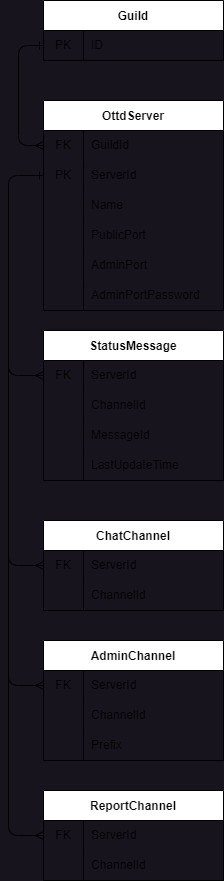

The diagram above was exported from draw.io. Its source (the exported page's mxGraphModel, read from the mxfile embedded in the PNG):
<mxGraphModel dx="916" dy="787" grid="1" gridSize="10" guides="1" tooltips="1" connect="1" arrows="1" fold="1" page="1" pageScale="1" pageWidth="850" pageHeight="1100" background="#18141D" math="0" shadow="0">
  <root>
    <mxCell id="0" />
    <mxCell id="1" parent="0" />
    <mxCell id="15" value="Guild" style="shape=table;startSize=30;container=1;collapsible=0;childLayout=tableLayout;fixedRows=1;rowLines=0;fontStyle=1;" vertex="1" parent="1">
      <mxGeometry x="345" y="60" width="180" height="60" as="geometry" />
    </mxCell>
    <mxCell id="16" value="" style="shape=tableRow;horizontal=0;startSize=0;swimlaneHead=0;swimlaneBody=0;top=0;left=0;bottom=0;right=0;collapsible=0;dropTarget=0;fillColor=none;points=[[0,0.5],[1,0.5]];portConstraint=eastwest;" vertex="1" parent="15">
      <mxGeometry y="30" width="180" height="30" as="geometry" />
    </mxCell>
    <mxCell id="17" value="PK" style="shape=partialRectangle;html=1;whiteSpace=wrap;connectable=0;fillColor=none;top=0;left=0;bottom=0;right=0;overflow=hidden;pointerEvents=1;" vertex="1" parent="16">
      <mxGeometry width="40" height="30" as="geometry">
        <mxRectangle width="40" height="30" as="alternateBounds" />
      </mxGeometry>
    </mxCell>
    <mxCell id="18" value="ID" style="shape=partialRectangle;html=1;whiteSpace=wrap;connectable=0;fillColor=none;top=0;left=0;bottom=0;right=0;align=left;spacingLeft=6;overflow=hidden;" vertex="1" parent="16">
      <mxGeometry x="40" width="140" height="30" as="geometry">
        <mxRectangle width="140" height="30" as="alternateBounds" />
      </mxGeometry>
    </mxCell>
    <mxCell id="61" value="OttdServer" style="shape=table;startSize=30;container=1;collapsible=0;childLayout=tableLayout;fixedRows=1;rowLines=0;fontStyle=1;" vertex="1" parent="1">
      <mxGeometry x="345" y="160" width="180" height="210" as="geometry" />
    </mxCell>
    <mxCell id="62" value="" style="shape=tableRow;horizontal=0;startSize=0;swimlaneHead=0;swimlaneBody=0;top=0;left=0;bottom=0;right=0;collapsible=0;dropTarget=0;fillColor=none;points=[[0,0.5],[1,0.5]];portConstraint=eastwest;" vertex="1" parent="61">
      <mxGeometry y="30" width="180" height="30" as="geometry" />
    </mxCell>
    <mxCell id="63" value="FK" style="shape=partialRectangle;html=1;whiteSpace=wrap;connectable=0;fillColor=none;top=0;left=0;bottom=0;right=0;overflow=hidden;pointerEvents=1;" vertex="1" parent="62">
      <mxGeometry width="40" height="30" as="geometry">
        <mxRectangle width="40" height="30" as="alternateBounds" />
      </mxGeometry>
    </mxCell>
    <mxCell id="64" value="GuildId" style="shape=partialRectangle;html=1;whiteSpace=wrap;connectable=0;fillColor=none;top=0;left=0;bottom=0;right=0;align=left;spacingLeft=6;overflow=hidden;" vertex="1" parent="62">
      <mxGeometry x="40" width="140" height="30" as="geometry">
        <mxRectangle width="140" height="30" as="alternateBounds" />
      </mxGeometry>
    </mxCell>
    <mxCell id="65" value="" style="shape=tableRow;horizontal=0;startSize=0;swimlaneHead=0;swimlaneBody=0;top=0;left=0;bottom=0;right=0;collapsible=0;dropTarget=0;fillColor=none;points=[[0,0.5],[1,0.5]];portConstraint=eastwest;" vertex="1" parent="61">
      <mxGeometry y="60" width="180" height="30" as="geometry" />
    </mxCell>
    <mxCell id="66" value="PK" style="shape=partialRectangle;html=1;whiteSpace=wrap;connectable=0;fillColor=none;top=0;left=0;bottom=0;right=0;overflow=hidden;" vertex="1" parent="65">
      <mxGeometry width="40" height="30" as="geometry">
        <mxRectangle width="40" height="30" as="alternateBounds" />
      </mxGeometry>
    </mxCell>
    <mxCell id="67" value="ServerId" style="shape=partialRectangle;html=1;whiteSpace=wrap;connectable=0;fillColor=none;top=0;left=0;bottom=0;right=0;align=left;spacingLeft=6;overflow=hidden;" vertex="1" parent="65">
      <mxGeometry x="40" width="140" height="30" as="geometry">
        <mxRectangle width="140" height="30" as="alternateBounds" />
      </mxGeometry>
    </mxCell>
    <mxCell id="68" value="" style="shape=tableRow;horizontal=0;startSize=0;swimlaneHead=0;swimlaneBody=0;top=0;left=0;bottom=0;right=0;collapsible=0;dropTarget=0;fillColor=none;points=[[0,0.5],[1,0.5]];portConstraint=eastwest;" vertex="1" parent="61">
      <mxGeometry y="90" width="180" height="30" as="geometry" />
    </mxCell>
    <mxCell id="69" value="" style="shape=partialRectangle;html=1;whiteSpace=wrap;connectable=0;fillColor=none;top=0;left=0;bottom=0;right=0;overflow=hidden;" vertex="1" parent="68">
      <mxGeometry width="40" height="30" as="geometry">
        <mxRectangle width="40" height="30" as="alternateBounds" />
      </mxGeometry>
    </mxCell>
    <mxCell id="70" value="Name" style="shape=partialRectangle;html=1;whiteSpace=wrap;connectable=0;fillColor=none;top=0;left=0;bottom=0;right=0;align=left;spacingLeft=6;overflow=hidden;" vertex="1" parent="68">
      <mxGeometry x="40" width="140" height="30" as="geometry">
        <mxRectangle width="140" height="30" as="alternateBounds" />
      </mxGeometry>
    </mxCell>
    <mxCell id="71" style="shape=tableRow;horizontal=0;startSize=0;swimlaneHead=0;swimlaneBody=0;top=0;left=0;bottom=0;right=0;collapsible=0;dropTarget=0;fillColor=none;points=[[0,0.5],[1,0.5]];portConstraint=eastwest;" vertex="1" parent="61">
      <mxGeometry y="120" width="180" height="30" as="geometry" />
    </mxCell>
    <mxCell id="72" style="shape=partialRectangle;html=1;whiteSpace=wrap;connectable=0;fillColor=none;top=0;left=0;bottom=0;right=0;overflow=hidden;" vertex="1" parent="71">
      <mxGeometry width="40" height="30" as="geometry">
        <mxRectangle width="40" height="30" as="alternateBounds" />
      </mxGeometry>
    </mxCell>
    <mxCell id="73" value="PublicPort" style="shape=partialRectangle;html=1;whiteSpace=wrap;connectable=0;fillColor=none;top=0;left=0;bottom=0;right=0;align=left;spacingLeft=6;overflow=hidden;" vertex="1" parent="71">
      <mxGeometry x="40" width="140" height="30" as="geometry">
        <mxRectangle width="140" height="30" as="alternateBounds" />
      </mxGeometry>
    </mxCell>
    <mxCell id="74" style="shape=tableRow;horizontal=0;startSize=0;swimlaneHead=0;swimlaneBody=0;top=0;left=0;bottom=0;right=0;collapsible=0;dropTarget=0;fillColor=none;points=[[0,0.5],[1,0.5]];portConstraint=eastwest;" vertex="1" parent="61">
      <mxGeometry y="150" width="180" height="30" as="geometry" />
    </mxCell>
    <mxCell id="75" style="shape=partialRectangle;html=1;whiteSpace=wrap;connectable=0;fillColor=none;top=0;left=0;bottom=0;right=0;overflow=hidden;" vertex="1" parent="74">
      <mxGeometry width="40" height="30" as="geometry">
        <mxRectangle width="40" height="30" as="alternateBounds" />
      </mxGeometry>
    </mxCell>
    <mxCell id="76" value="AdminPort" style="shape=partialRectangle;html=1;whiteSpace=wrap;connectable=0;fillColor=none;top=0;left=0;bottom=0;right=0;align=left;spacingLeft=6;overflow=hidden;" vertex="1" parent="74">
      <mxGeometry x="40" width="140" height="30" as="geometry">
        <mxRectangle width="140" height="30" as="alternateBounds" />
      </mxGeometry>
    </mxCell>
    <mxCell id="77" style="shape=tableRow;horizontal=0;startSize=0;swimlaneHead=0;swimlaneBody=0;top=0;left=0;bottom=0;right=0;collapsible=0;dropTarget=0;fillColor=none;points=[[0,0.5],[1,0.5]];portConstraint=eastwest;" vertex="1" parent="61">
      <mxGeometry y="180" width="180" height="30" as="geometry" />
    </mxCell>
    <mxCell id="78" style="shape=partialRectangle;html=1;whiteSpace=wrap;connectable=0;fillColor=none;top=0;left=0;bottom=0;right=0;overflow=hidden;" vertex="1" parent="77">
      <mxGeometry width="40" height="30" as="geometry">
        <mxRectangle width="40" height="30" as="alternateBounds" />
      </mxGeometry>
    </mxCell>
    <mxCell id="79" value="AdminPortPassword" style="shape=partialRectangle;html=1;whiteSpace=wrap;connectable=0;fillColor=none;top=0;left=0;bottom=0;right=0;align=left;spacingLeft=6;overflow=hidden;" vertex="1" parent="77">
      <mxGeometry x="40" width="140" height="30" as="geometry">
        <mxRectangle width="140" height="30" as="alternateBounds" />
      </mxGeometry>
    </mxCell>
    <mxCell id="82" value="" style="endArrow=ERone;html=1;exitX=0;exitY=0.5;exitDx=0;exitDy=0;entryX=0;entryY=0.5;entryDx=0;entryDy=0;startArrow=ERmany;startFill=0;endFill=0;" edge="1" parent="1" source="62" target="16">
      <mxGeometry width="50" height="50" relative="1" as="geometry">
        <mxPoint x="290" y="170" as="sourcePoint" />
        <mxPoint x="340" y="120" as="targetPoint" />
        <Array as="points">
          <mxPoint x="320" y="205" />
          <mxPoint x="320" y="105" />
        </Array>
      </mxGeometry>
    </mxCell>
    <mxCell id="84" value="StatusMessage" style="shape=table;startSize=30;container=1;collapsible=0;childLayout=tableLayout;fixedRows=1;rowLines=0;fontStyle=1;" vertex="1" parent="1">
      <mxGeometry x="345" y="390" width="180" height="150" as="geometry" />
    </mxCell>
    <mxCell id="88" value="" style="shape=tableRow;horizontal=0;startSize=0;swimlaneHead=0;swimlaneBody=0;top=0;left=0;bottom=0;right=0;collapsible=0;dropTarget=0;fillColor=none;points=[[0,0.5],[1,0.5]];portConstraint=eastwest;" vertex="1" parent="84">
      <mxGeometry y="30" width="180" height="30" as="geometry" />
    </mxCell>
    <mxCell id="89" value="FK" style="shape=partialRectangle;html=1;whiteSpace=wrap;connectable=0;fillColor=none;top=0;left=0;bottom=0;right=0;overflow=hidden;" vertex="1" parent="88">
      <mxGeometry width="40" height="30" as="geometry">
        <mxRectangle width="40" height="30" as="alternateBounds" />
      </mxGeometry>
    </mxCell>
    <mxCell id="90" value="ServerId" style="shape=partialRectangle;html=1;whiteSpace=wrap;connectable=0;fillColor=none;top=0;left=0;bottom=0;right=0;align=left;spacingLeft=6;overflow=hidden;" vertex="1" parent="88">
      <mxGeometry x="40" width="140" height="30" as="geometry">
        <mxRectangle width="140" height="30" as="alternateBounds" />
      </mxGeometry>
    </mxCell>
    <mxCell id="91" value="" style="shape=tableRow;horizontal=0;startSize=0;swimlaneHead=0;swimlaneBody=0;top=0;left=0;bottom=0;right=0;collapsible=0;dropTarget=0;fillColor=none;points=[[0,0.5],[1,0.5]];portConstraint=eastwest;" vertex="1" parent="84">
      <mxGeometry y="60" width="180" height="30" as="geometry" />
    </mxCell>
    <mxCell id="92" value="" style="shape=partialRectangle;html=1;whiteSpace=wrap;connectable=0;fillColor=none;top=0;left=0;bottom=0;right=0;overflow=hidden;" vertex="1" parent="91">
      <mxGeometry width="40" height="30" as="geometry">
        <mxRectangle width="40" height="30" as="alternateBounds" />
      </mxGeometry>
    </mxCell>
    <mxCell id="93" value="ChannelId" style="shape=partialRectangle;html=1;whiteSpace=wrap;connectable=0;fillColor=none;top=0;left=0;bottom=0;right=0;align=left;spacingLeft=6;overflow=hidden;" vertex="1" parent="91">
      <mxGeometry x="40" width="140" height="30" as="geometry">
        <mxRectangle width="140" height="30" as="alternateBounds" />
      </mxGeometry>
    </mxCell>
    <mxCell id="94" style="shape=tableRow;horizontal=0;startSize=0;swimlaneHead=0;swimlaneBody=0;top=0;left=0;bottom=0;right=0;collapsible=0;dropTarget=0;fillColor=none;points=[[0,0.5],[1,0.5]];portConstraint=eastwest;" vertex="1" parent="84">
      <mxGeometry y="90" width="180" height="30" as="geometry" />
    </mxCell>
    <mxCell id="95" style="shape=partialRectangle;html=1;whiteSpace=wrap;connectable=0;fillColor=none;top=0;left=0;bottom=0;right=0;overflow=hidden;" vertex="1" parent="94">
      <mxGeometry width="40" height="30" as="geometry">
        <mxRectangle width="40" height="30" as="alternateBounds" />
      </mxGeometry>
    </mxCell>
    <mxCell id="96" value="MessageId" style="shape=partialRectangle;html=1;whiteSpace=wrap;connectable=0;fillColor=none;top=0;left=0;bottom=0;right=0;align=left;spacingLeft=6;overflow=hidden;" vertex="1" parent="94">
      <mxGeometry x="40" width="140" height="30" as="geometry">
        <mxRectangle width="140" height="30" as="alternateBounds" />
      </mxGeometry>
    </mxCell>
    <mxCell id="121" style="shape=tableRow;horizontal=0;startSize=0;swimlaneHead=0;swimlaneBody=0;top=0;left=0;bottom=0;right=0;collapsible=0;dropTarget=0;fillColor=none;points=[[0,0.5],[1,0.5]];portConstraint=eastwest;" vertex="1" parent="84">
      <mxGeometry y="120" width="180" height="30" as="geometry" />
    </mxCell>
    <mxCell id="122" style="shape=partialRectangle;html=1;whiteSpace=wrap;connectable=0;fillColor=none;top=0;left=0;bottom=0;right=0;overflow=hidden;" vertex="1" parent="121">
      <mxGeometry width="40" height="30" as="geometry">
        <mxRectangle width="40" height="30" as="alternateBounds" />
      </mxGeometry>
    </mxCell>
    <mxCell id="123" value="LastUpdateTime" style="shape=partialRectangle;html=1;whiteSpace=wrap;connectable=0;fillColor=none;top=0;left=0;bottom=0;right=0;align=left;spacingLeft=6;overflow=hidden;" vertex="1" parent="121">
      <mxGeometry x="40" width="140" height="30" as="geometry">
        <mxRectangle width="140" height="30" as="alternateBounds" />
      </mxGeometry>
    </mxCell>
    <mxCell id="108" value="" style="endArrow=ERone;html=1;exitX=0;exitY=0.5;exitDx=0;exitDy=0;startArrow=ERmany;startFill=0;endFill=0;entryX=0;entryY=0.5;entryDx=0;entryDy=0;" edge="1" parent="1" source="88" target="65">
      <mxGeometry width="50" height="50" relative="1" as="geometry">
        <mxPoint x="335" y="330" as="sourcePoint" />
        <mxPoint x="335" y="230" as="targetPoint" />
        <Array as="points">
          <mxPoint x="310" y="435" />
          <mxPoint x="310" y="235" />
        </Array>
      </mxGeometry>
    </mxCell>
    <mxCell id="109" value="ChatChannel" style="shape=table;startSize=30;container=1;collapsible=0;childLayout=tableLayout;fixedRows=1;rowLines=0;fontStyle=1;" vertex="1" parent="1">
      <mxGeometry x="345" y="580" width="180" height="90" as="geometry" />
    </mxCell>
    <mxCell id="110" value="" style="shape=tableRow;horizontal=0;startSize=0;swimlaneHead=0;swimlaneBody=0;top=0;left=0;bottom=0;right=0;collapsible=0;dropTarget=0;fillColor=none;points=[[0,0.5],[1,0.5]];portConstraint=eastwest;" vertex="1" parent="109">
      <mxGeometry y="30" width="180" height="30" as="geometry" />
    </mxCell>
    <mxCell id="111" value="FK" style="shape=partialRectangle;html=1;whiteSpace=wrap;connectable=0;fillColor=none;top=0;left=0;bottom=0;right=0;overflow=hidden;" vertex="1" parent="110">
      <mxGeometry width="40" height="30" as="geometry">
        <mxRectangle width="40" height="30" as="alternateBounds" />
      </mxGeometry>
    </mxCell>
    <mxCell id="112" value="ServerId" style="shape=partialRectangle;html=1;whiteSpace=wrap;connectable=0;fillColor=none;top=0;left=0;bottom=0;right=0;align=left;spacingLeft=6;overflow=hidden;" vertex="1" parent="110">
      <mxGeometry x="40" width="140" height="30" as="geometry">
        <mxRectangle width="140" height="30" as="alternateBounds" />
      </mxGeometry>
    </mxCell>
    <mxCell id="113" value="" style="shape=tableRow;horizontal=0;startSize=0;swimlaneHead=0;swimlaneBody=0;top=0;left=0;bottom=0;right=0;collapsible=0;dropTarget=0;fillColor=none;points=[[0,0.5],[1,0.5]];portConstraint=eastwest;" vertex="1" parent="109">
      <mxGeometry y="60" width="180" height="30" as="geometry" />
    </mxCell>
    <mxCell id="114" value="" style="shape=partialRectangle;html=1;whiteSpace=wrap;connectable=0;fillColor=none;top=0;left=0;bottom=0;right=0;overflow=hidden;" vertex="1" parent="113">
      <mxGeometry width="40" height="30" as="geometry">
        <mxRectangle width="40" height="30" as="alternateBounds" />
      </mxGeometry>
    </mxCell>
    <mxCell id="115" value="ChannelId" style="shape=partialRectangle;html=1;whiteSpace=wrap;connectable=0;fillColor=none;top=0;left=0;bottom=0;right=0;align=left;spacingLeft=6;overflow=hidden;" vertex="1" parent="113">
      <mxGeometry x="40" width="140" height="30" as="geometry">
        <mxRectangle width="140" height="30" as="alternateBounds" />
      </mxGeometry>
    </mxCell>
    <mxCell id="120" value="" style="endArrow=none;html=1;exitX=0;exitY=0.5;exitDx=0;exitDy=0;startArrow=ERmany;startFill=0;" edge="1" parent="1" source="110">
      <mxGeometry width="50" height="50" relative="1" as="geometry">
        <mxPoint x="240" y="540" as="sourcePoint" />
        <mxPoint x="310" y="400" as="targetPoint" />
        <Array as="points">
          <mxPoint x="310" y="625" />
        </Array>
      </mxGeometry>
    </mxCell>
    <mxCell id="124" value="AdminChannel" style="shape=table;startSize=30;container=1;collapsible=0;childLayout=tableLayout;fixedRows=1;rowLines=0;fontStyle=1;" vertex="1" parent="1">
      <mxGeometry x="345" y="700" width="180" height="120" as="geometry" />
    </mxCell>
    <mxCell id="125" value="" style="shape=tableRow;horizontal=0;startSize=0;swimlaneHead=0;swimlaneBody=0;top=0;left=0;bottom=0;right=0;collapsible=0;dropTarget=0;fillColor=none;points=[[0,0.5],[1,0.5]];portConstraint=eastwest;" vertex="1" parent="124">
      <mxGeometry y="30" width="180" height="30" as="geometry" />
    </mxCell>
    <mxCell id="126" value="FK" style="shape=partialRectangle;html=1;whiteSpace=wrap;connectable=0;fillColor=none;top=0;left=0;bottom=0;right=0;overflow=hidden;" vertex="1" parent="125">
      <mxGeometry width="40" height="30" as="geometry">
        <mxRectangle width="40" height="30" as="alternateBounds" />
      </mxGeometry>
    </mxCell>
    <mxCell id="127" value="ServerId" style="shape=partialRectangle;html=1;whiteSpace=wrap;connectable=0;fillColor=none;top=0;left=0;bottom=0;right=0;align=left;spacingLeft=6;overflow=hidden;" vertex="1" parent="125">
      <mxGeometry x="40" width="140" height="30" as="geometry">
        <mxRectangle width="140" height="30" as="alternateBounds" />
      </mxGeometry>
    </mxCell>
    <mxCell id="128" value="" style="shape=tableRow;horizontal=0;startSize=0;swimlaneHead=0;swimlaneBody=0;top=0;left=0;bottom=0;right=0;collapsible=0;dropTarget=0;fillColor=none;points=[[0,0.5],[1,0.5]];portConstraint=eastwest;" vertex="1" parent="124">
      <mxGeometry y="60" width="180" height="30" as="geometry" />
    </mxCell>
    <mxCell id="129" value="" style="shape=partialRectangle;html=1;whiteSpace=wrap;connectable=0;fillColor=none;top=0;left=0;bottom=0;right=0;overflow=hidden;" vertex="1" parent="128">
      <mxGeometry width="40" height="30" as="geometry">
        <mxRectangle width="40" height="30" as="alternateBounds" />
      </mxGeometry>
    </mxCell>
    <mxCell id="130" value="ChannelId" style="shape=partialRectangle;html=1;whiteSpace=wrap;connectable=0;fillColor=none;top=0;left=0;bottom=0;right=0;align=left;spacingLeft=6;overflow=hidden;" vertex="1" parent="128">
      <mxGeometry x="40" width="140" height="30" as="geometry">
        <mxRectangle width="140" height="30" as="alternateBounds" />
      </mxGeometry>
    </mxCell>
    <mxCell id="131" style="shape=tableRow;horizontal=0;startSize=0;swimlaneHead=0;swimlaneBody=0;top=0;left=0;bottom=0;right=0;collapsible=0;dropTarget=0;fillColor=none;points=[[0,0.5],[1,0.5]];portConstraint=eastwest;" vertex="1" parent="124">
      <mxGeometry y="90" width="180" height="30" as="geometry" />
    </mxCell>
    <mxCell id="132" style="shape=partialRectangle;html=1;whiteSpace=wrap;connectable=0;fillColor=none;top=0;left=0;bottom=0;right=0;overflow=hidden;" vertex="1" parent="131">
      <mxGeometry width="40" height="30" as="geometry">
        <mxRectangle width="40" height="30" as="alternateBounds" />
      </mxGeometry>
    </mxCell>
    <mxCell id="133" value="Prefix" style="shape=partialRectangle;html=1;whiteSpace=wrap;connectable=0;fillColor=none;top=0;left=0;bottom=0;right=0;align=left;spacingLeft=6;overflow=hidden;" vertex="1" parent="131">
      <mxGeometry x="40" width="140" height="30" as="geometry">
        <mxRectangle width="140" height="30" as="alternateBounds" />
      </mxGeometry>
    </mxCell>
    <mxCell id="134" value="" style="endArrow=none;html=1;exitX=0;exitY=0.5;exitDx=0;exitDy=0;startArrow=ERmany;startFill=0;" edge="1" parent="1" source="125">
      <mxGeometry width="50" height="50" relative="1" as="geometry">
        <mxPoint x="345" y="715" as="sourcePoint" />
        <mxPoint x="310" y="530" as="targetPoint" />
        <Array as="points">
          <mxPoint x="310" y="745" />
        </Array>
      </mxGeometry>
    </mxCell>
    <mxCell id="135" value="ReportChannel" style="shape=table;startSize=30;container=1;collapsible=0;childLayout=tableLayout;fixedRows=1;rowLines=0;fontStyle=1;" vertex="1" parent="1">
      <mxGeometry x="345" y="850" width="180" height="90" as="geometry" />
    </mxCell>
    <mxCell id="136" value="" style="shape=tableRow;horizontal=0;startSize=0;swimlaneHead=0;swimlaneBody=0;top=0;left=0;bottom=0;right=0;collapsible=0;dropTarget=0;fillColor=none;points=[[0,0.5],[1,0.5]];portConstraint=eastwest;" vertex="1" parent="135">
      <mxGeometry y="30" width="180" height="30" as="geometry" />
    </mxCell>
    <mxCell id="137" value="FK" style="shape=partialRectangle;html=1;whiteSpace=wrap;connectable=0;fillColor=none;top=0;left=0;bottom=0;right=0;overflow=hidden;" vertex="1" parent="136">
      <mxGeometry width="40" height="30" as="geometry">
        <mxRectangle width="40" height="30" as="alternateBounds" />
      </mxGeometry>
    </mxCell>
    <mxCell id="138" value="ServerId" style="shape=partialRectangle;html=1;whiteSpace=wrap;connectable=0;fillColor=none;top=0;left=0;bottom=0;right=0;align=left;spacingLeft=6;overflow=hidden;" vertex="1" parent="136">
      <mxGeometry x="40" width="140" height="30" as="geometry">
        <mxRectangle width="140" height="30" as="alternateBounds" />
      </mxGeometry>
    </mxCell>
    <mxCell id="139" value="" style="shape=tableRow;horizontal=0;startSize=0;swimlaneHead=0;swimlaneBody=0;top=0;left=0;bottom=0;right=0;collapsible=0;dropTarget=0;fillColor=none;points=[[0,0.5],[1,0.5]];portConstraint=eastwest;" vertex="1" parent="135">
      <mxGeometry y="60" width="180" height="30" as="geometry" />
    </mxCell>
    <mxCell id="140" value="" style="shape=partialRectangle;html=1;whiteSpace=wrap;connectable=0;fillColor=none;top=0;left=0;bottom=0;right=0;overflow=hidden;" vertex="1" parent="139">
      <mxGeometry width="40" height="30" as="geometry">
        <mxRectangle width="40" height="30" as="alternateBounds" />
      </mxGeometry>
    </mxCell>
    <mxCell id="141" value="ChannelId" style="shape=partialRectangle;html=1;whiteSpace=wrap;connectable=0;fillColor=none;top=0;left=0;bottom=0;right=0;align=left;spacingLeft=6;overflow=hidden;" vertex="1" parent="139">
      <mxGeometry x="40" width="140" height="30" as="geometry">
        <mxRectangle width="140" height="30" as="alternateBounds" />
      </mxGeometry>
    </mxCell>
    <mxCell id="145" value="" style="endArrow=none;html=1;exitX=0;exitY=0.5;exitDx=0;exitDy=0;startArrow=ERmany;startFill=0;" edge="1" parent="1">
      <mxGeometry width="50" height="50" relative="1" as="geometry">
        <mxPoint x="345" y="895" as="sourcePoint" />
        <mxPoint x="310" y="680" as="targetPoint" />
        <Array as="points">
          <mxPoint x="310" y="895" />
        </Array>
      </mxGeometry>
    </mxCell>
  </root>
</mxGraphModel>